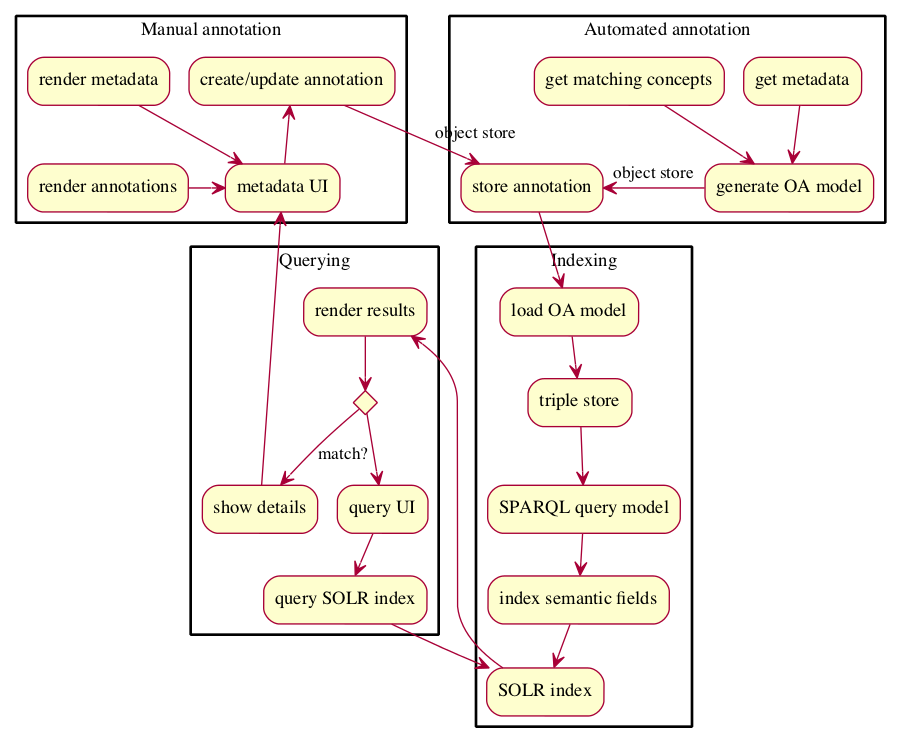

The diagram above was rendered by PlantUML. Its source (embedded in the PNG):
@startuml images/annotation_flow.png
				
		partition "Automated annotation" {
			"get metadata" --> "generate OA model"
			"get matching concepts" --> "generate OA model"
			-left-> [object store] "store annotation"
		}
		
		partition Indexing {
			--> "load OA model"
			--> "triple store"
			--> "SPARQL query model"
			--> "index semantic fields"
			--> "SOLR index"
			
		}
		
		partition "Manual annotation" {
			
			"render annotations" -> "metadata UI"
			"render metadata" --> "metadata UI"
			"metadata UI" -up-> "create/update annotation"
			-right-> [object store] "store annotation"
			
		}
		
		partition "Querying" {
			"query UI" --> "query SOLR index"
			--> "SOLR index"
			--> "render results"
			if "" then
				--> [match?]"show details"
				--> "metadata UI"
			else 
				--> "query UI"	
			endif

			

		}
	@enduml